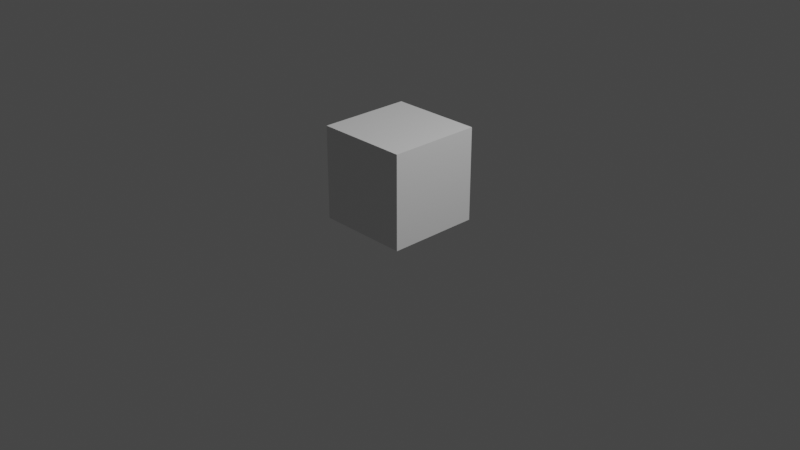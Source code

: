 # Source: Cube.blend  (saved by Blender 2.82.7; exported with 4.5.12 LTS)
import bpy
from mathutils import Matrix  # noqa: F401  (used for matrix-valued properties, if any)

bpy.ops.wm.read_factory_settings(use_empty=True)
scene = bpy.context.scene
scene.name = 'Scene'

# ---- collections
col_collection = bpy.data.collections.new('Collection'); scene.collection.children.link(col_collection)

# ---- materials (node trees are filled in below, after node groups)
mat_material = bpy.data.materials.new('Material')
mat_material.alpha_threshold = 0.0
mat_material.use_transparent_shadow = False
mat_material.line_color = (0.0, 0.0, 0.0, 1.0)

# ---- material node trees
mat_material.use_nodes = True; mat_material.node_tree.nodes.clear()
_N = mat_material.node_tree.nodes; _L = mat_material.node_tree.links
n0 = _N.new('ShaderNodeOutputMaterial'); n0.name = 'Material Output'; n0.location = (300, 300)
n1 = _N.new('ShaderNodeBsdfPrincipled'); n1.name = 'Principled BSDF'; n1.location = (10, 300)
n1.distribution = 'GGX'
n1.subsurface_method = 'BURLEY'
n1.inputs[2].default_value = 0.4
n1.inputs[3].default_value = 1.45
n1.inputs[27].default_value = (0.0, 0.0, 0.0, 1.0)
n1.inputs[28].default_value = 1.0
_L.new(n1.outputs[0], n0.inputs[0])
n0.is_active_output = True

# ---- world
world_world = bpy.data.worlds.new('World'); scene.world = world_world
world_world.use_nodes = True; world_world.node_tree.nodes.clear()
_N = world_world.node_tree.nodes; _L = world_world.node_tree.links
n0 = _N.new('ShaderNodeOutputWorld'); n0.name = 'World Output'; n0.location = (300, 300)
n1 = _N.new('ShaderNodeBackground'); n1.name = 'Background'; n1.location = (10, 300)
n1.inputs[0].default_value = (0.05088, 0.05088, 0.05088, 1.0)
_L.new(n1.outputs[0], n0.inputs[0])
n0.is_active_output = True
world_world.color = (0.05088, 0.05088, 0.05088)
world_world.use_sun_shadow = False
world_world.sun_shadow_jitter_overblur = 0.0

# ---- cameras
cam_camera = bpy.data.cameras.new('Camera')
cam_camera.clip_end = 100.0
cam_camera.ortho_scale = 7.314

# ---- lights
light_light = bpy.data.lights.new('Light', 'POINT')
light_light.transmission_factor = 0.0
light_light.energy = 1000.0
light_light.shadow_soft_size = 0.1
light_light.shadow_maximum_resolution = 0.006
light_light.use_absolute_resolution = True

# ---- meshes
me_cube = bpy.data.meshes.new('Cube')
me_cube.from_pydata([(1.0, 1.0, 1.0), (1.0, 1.0, -1.0), (1.0, -1.0, 1.0), (1.0, -1.0, -1.0), (-1.0, 1.0, 1.0), (-1.0, 1.0, -1.0), (-1.0, -1.0, 1.0), (-1.0, -1.0, -1.0)], [], [(0, 4, 6, 2), (3, 2, 6, 7), (7, 6, 4, 5), (5, 1, 3, 7), (1, 0, 2, 3), (5, 4, 0, 1)])
_uv = me_cube.uv_layers.new(name='UVMap')
_uv.uv.foreach_set('vector', [0.625, 0.5, 0.875, 0.5, 0.875, 0.75, 0.625, 0.75, 0.375, 0.75, 0.625, 0.75, 0.625, 1.0, 0.375, 1.0, 0.375, 0.0, 0.625, 0.0, 0.625, 0.25, 0.375, 0.25, 0.125, 0.5, 0.375, 0.5, 0.375, 0.75, 0.125, 0.75, 0.375, 0.5, 0.625, 0.5, 0.625, 0.75, 0.375, 0.75, 0.375, 0.25, 0.625, 0.25, 0.625, 0.5, 0.375, 0.5])
me_cube.materials.append(mat_material)
me_cube.use_remesh_preserve_volume = False
me_cube.use_remesh_preserve_attributes = False
me_cube.use_mirror_vertex_groups = False
me_cube.update()

# ---- objects
ob_cube = bpy.data.objects.new('Cube', me_cube)
ob_light = bpy.data.objects.new('Light', light_light)
ob_camera = bpy.data.objects.new('Camera', cam_camera)

# ---- transforms, parenting, visibility, modifiers, constraints
ob_cube.location = (0.0, 0.0, 0.5)
ob_cube.scale = (0.5, 0.5, 0.5)
ob_cube.lock_rotations_4d = False
ob_cube.empty_display_type = 'ARROWS'
ob_cube.lineart.crease_threshold = 0.0
ob_light.location = (4.076, 1.005, 5.904)
ob_light.rotation_euler = (0.6503, 0.05522, 1.866)
ob_light.lock_rotations_4d = False
ob_light.empty_display_type = 'ARROWS'
ob_light.color = (0.0, 0.0, 0.0, 0.0)
ob_light.lineart.crease_threshold = 0.0
ob_camera.location = (7.359, -6.926, 4.958)
ob_camera.rotation_euler = (1.109, 0.0, 0.8149)
ob_camera.lock_rotations_4d = False
ob_camera.empty_display_type = 'ARROWS'
ob_camera.color = (0.0, 0.0, 0.0, 0.0)
ob_camera.display_type = 'WIRE'
ob_camera.lineart.crease_threshold = 0.0

# ---- collection membership
col_collection.objects.link(ob_cube)
col_collection.objects.link(ob_light)
col_collection.objects.link(ob_camera)

# ---- scene / render settings (as saved in the file)
scene.camera = ob_camera
scene.frame_start = 1; scene.frame_end = 250; scene.frame_set(1)
scene.render.engine = 'BLENDER_EEVEE_NEXT'
scene.cycles.use_denoising = False
scene.cycles.samples = 128
scene.cycles.sampling_pattern = 'TABULATED_SOBOL'
scene.cycles.use_adaptive_sampling = False
scene.cycles.use_light_tree = False
scene.view_settings.view_transform = 'Filmic'
bpy.context.view_layer.update()
